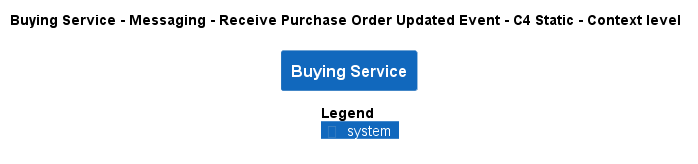

The diagram above was rendered by PlantUML. Its source (embedded in the PNG):
@startuml
!pragma layout smetana
!include ..\..\..\..\..\..\..\.c4s\C4_Context.puml

AddElementTag("c4interflow:lifecycle:new", $bgColor=green, $fontColor=#ffffff, $borderColor=green, $shadowing="False")
AddElementTag("c4interflow:lifecycle:changed", $bgColor=orange, $fontColor=#ffffff, $borderColor=orange, $shadowing="False")
AddElementTag("c4interflow:lifecycle:removed", $bgColor=red, $fontColor=#ffffff, $borderColor=red, $shadowing="False")

AddRelTag("c4interflow:lifecycle:new", $textColor=green, $lineColor=green)
AddRelTag("c4interflow:lifecycle:changed", $textColor=orange, $lineColor=orange)
AddRelTag("c4interflow:lifecycle:removed", $textColor=red, $lineColor=red)

SHOW_PERSON_PORTRAIT()
LAYOUT_TOP_DOWN()

skinparam linetype polyline

title Buying Service - Messaging - Receive Purchase Order Updated Event - C4 Static - Context level

System(ECommercePlatform.SoftwareSystems.BuyingService, "Buying Service", "")



SHOW_LEGEND()
@enduml